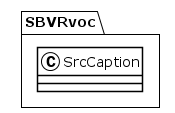

The diagram above was rendered by PlantUML. Its source (embedded in the PNG):
@startuml
!theme plain
package SBVRvoc {
class SrcCaption {
}
}
@enduml